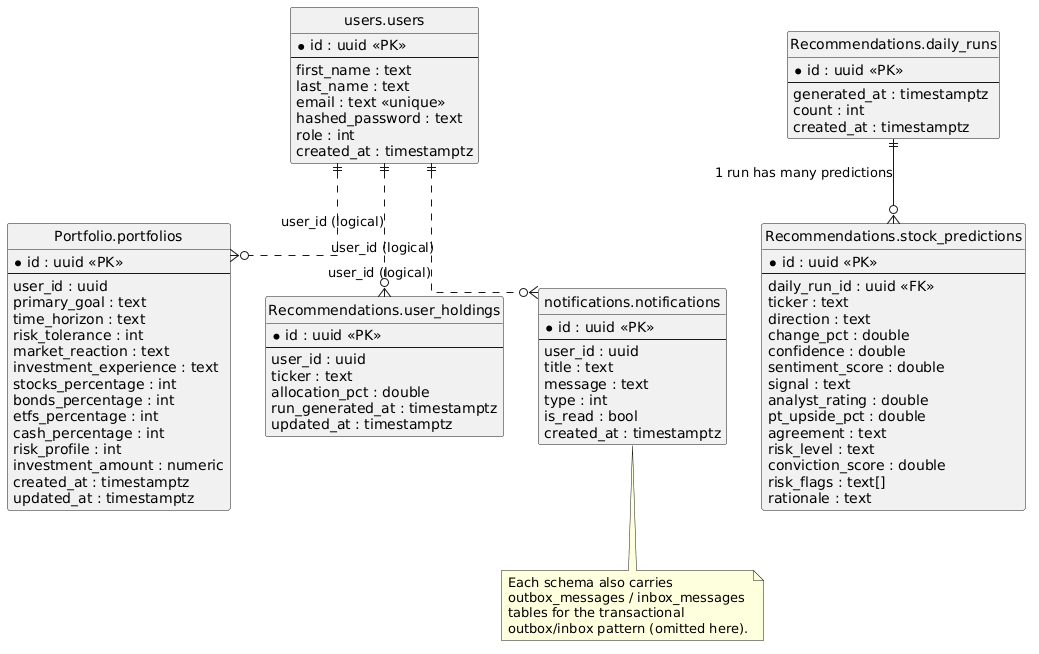

The diagram above was rendered by PlantUML. Its source (embedded in the PNG):
@startuml fig-4-10-erd
' QuantWise — Figure 4.10 Entity-Relationship Diagram (across 4 EF Core contexts)
' Each module owns its own PostgreSQL schema; there are no cross-schema FKs.
' Cross-module links are logical (by user_id), shown as dashed.
skinparam shadowing false
hide circle
skinparam linetype ortho

entity "users.users" as users {
  *id : uuid <<PK>>
  --
  first_name : text
  last_name : text
  email : text <<unique>>
  hashed_password : text
  role : int
  created_at : timestamptz
}

entity "Portfolio.portfolios" as portfolios {
  *id : uuid <<PK>>
  --
  user_id : uuid
  primary_goal : text
  time_horizon : text
  risk_tolerance : int
  market_reaction : text
  investment_experience : text
  stocks_percentage : int
  bonds_percentage : int
  etfs_percentage : int
  cash_percentage : int
  risk_profile : int
  investment_amount : numeric
  created_at : timestamptz
  updated_at : timestamptz
}

entity "Recommendations.daily_runs" as daily_runs {
  *id : uuid <<PK>>
  --
  generated_at : timestamptz
  count : int
  created_at : timestamptz
}

entity "Recommendations.stock_predictions" as predictions {
  *id : uuid <<PK>>
  --
  daily_run_id : uuid <<FK>>
  ticker : text
  direction : text
  change_pct : double
  confidence : double
  sentiment_score : double
  signal : text
  analyst_rating : double
  pt_upside_pct : double
  agreement : text
  risk_level : text
  conviction_score : double
  risk_flags : text[]
  rationale : text
}

entity "Recommendations.user_holdings" as holdings {
  *id : uuid <<PK>>
  --
  user_id : uuid
  ticker : text
  allocation_pct : double
  run_generated_at : timestamptz
  updated_at : timestamptz
}

entity "notifications.notifications" as notifications {
  *id : uuid <<PK>>
  --
  user_id : uuid
  title : text
  message : text
  type : int
  is_read : bool
  created_at : timestamptz
}

daily_runs ||--o{ predictions : "1 run has many predictions"

users ||..o{ portfolios : "user_id (logical)"
users ||..o{ holdings : "user_id (logical)"
users ||..o{ notifications : "user_id (logical)"

note bottom of notifications
  Each schema also carries
  outbox_messages / inbox_messages
  tables for the transactional
  outbox/inbox pattern (omitted here).
end note

@enduml